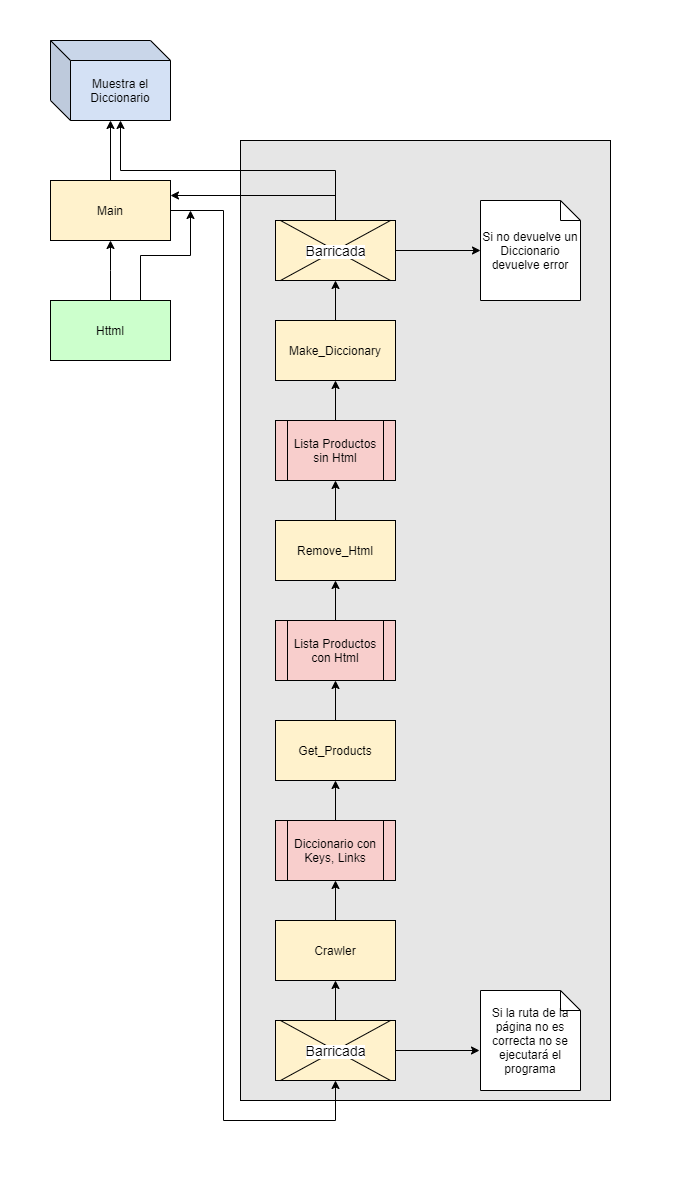

The diagram above was exported from draw.io. Its source (the exported page's mxGraphModel, read from the mxfile embedded in the PNG):
<mxGraphModel dx="1662" dy="1894" grid="1" gridSize="10" guides="1" tooltips="1" connect="1" arrows="1" fold="1" page="1" pageScale="1" pageWidth="850" pageHeight="1100" math="0" shadow="0">
  <root>
    <mxCell id="0" />
    <mxCell id="1" parent="0" />
    <mxCell id="VXmPo5rsy5TW3cUx0kv--102" value="" style="whiteSpace=wrap;html=1;align=center;fillColor=#FFFFFF;strokeColor=#FFFFFF;" parent="1" vertex="1">
      <mxGeometry x="60" y="-20" width="680" height="1190" as="geometry" />
    </mxCell>
    <mxCell id="VXmPo5rsy5TW3cUx0kv--1" value="" style="rounded=0;whiteSpace=wrap;html=1;fillColor=#E6E6E6;" parent="1" vertex="1">
      <mxGeometry x="300" y="120" width="370" height="960" as="geometry" />
    </mxCell>
    <mxCell id="VXmPo5rsy5TW3cUx0kv--25" style="edgeStyle=orthogonalEdgeStyle;rounded=0;orthogonalLoop=1;jettySize=auto;html=1;entryX=0.5;entryY=1;entryDx=0;entryDy=0;" parent="1" source="VXmPo5rsy5TW3cUx0kv--2" target="VXmPo5rsy5TW3cUx0kv--24" edge="1">
      <mxGeometry relative="1" as="geometry">
        <Array as="points">
          <mxPoint x="170" y="250" />
          <mxPoint x="170" y="250" />
        </Array>
      </mxGeometry>
    </mxCell>
    <mxCell id="VXmPo5rsy5TW3cUx0kv--57" style="edgeStyle=orthogonalEdgeStyle;rounded=0;orthogonalLoop=1;jettySize=auto;html=1;exitX=0.75;exitY=0;exitDx=0;exitDy=0;" parent="1" source="VXmPo5rsy5TW3cUx0kv--2" edge="1">
      <mxGeometry relative="1" as="geometry">
        <mxPoint x="250" y="190" as="targetPoint" />
      </mxGeometry>
    </mxCell>
    <mxCell id="VXmPo5rsy5TW3cUx0kv--2" value="Httml" style="rounded=0;whiteSpace=wrap;html=1;fillColor=#CCFFCC;" parent="1" vertex="1">
      <mxGeometry x="110" y="280" width="120" height="60" as="geometry" />
    </mxCell>
    <mxCell id="VXmPo5rsy5TW3cUx0kv--91" style="edgeStyle=orthogonalEdgeStyle;rounded=0;orthogonalLoop=1;jettySize=auto;html=1;exitX=0.5;exitY=0;exitDx=0;exitDy=0;entryX=0.5;entryY=1;entryDx=0;entryDy=0;" parent="1" source="VXmPo5rsy5TW3cUx0kv--4" target="VXmPo5rsy5TW3cUx0kv--78" edge="1">
      <mxGeometry relative="1" as="geometry" />
    </mxCell>
    <mxCell id="VXmPo5rsy5TW3cUx0kv--4" value="Get_Products" style="rounded=0;whiteSpace=wrap;html=1;fillColor=#FFF2CC;" parent="1" vertex="1">
      <mxGeometry x="335" y="700" width="120" height="60" as="geometry" />
    </mxCell>
    <mxCell id="VXmPo5rsy5TW3cUx0kv--93" style="edgeStyle=orthogonalEdgeStyle;rounded=0;orthogonalLoop=1;jettySize=auto;html=1;exitX=0.5;exitY=0;exitDx=0;exitDy=0;entryX=0.5;entryY=1;entryDx=0;entryDy=0;" parent="1" source="VXmPo5rsy5TW3cUx0kv--6" target="VXmPo5rsy5TW3cUx0kv--79" edge="1">
      <mxGeometry relative="1" as="geometry" />
    </mxCell>
    <mxCell id="VXmPo5rsy5TW3cUx0kv--6" value="Remove_Html" style="rounded=0;whiteSpace=wrap;html=1;fillColor=#FFF2CC;" parent="1" vertex="1">
      <mxGeometry x="335" y="500" width="120" height="60" as="geometry" />
    </mxCell>
    <mxCell id="VXmPo5rsy5TW3cUx0kv--76" style="edgeStyle=orthogonalEdgeStyle;rounded=0;orthogonalLoop=1;jettySize=auto;html=1;exitX=0.5;exitY=0;exitDx=0;exitDy=0;entryX=0.5;entryY=1;entryDx=0;entryDy=0;" parent="1" source="VXmPo5rsy5TW3cUx0kv--8" target="VXmPo5rsy5TW3cUx0kv--65" edge="1">
      <mxGeometry relative="1" as="geometry" />
    </mxCell>
    <mxCell id="VXmPo5rsy5TW3cUx0kv--8" value="Make_Diccionary" style="rounded=0;whiteSpace=wrap;html=1;fillColor=#FFF2CC;" parent="1" vertex="1">
      <mxGeometry x="335" y="300" width="120" height="60" as="geometry" />
    </mxCell>
    <mxCell id="VXmPo5rsy5TW3cUx0kv--9" style="edgeStyle=orthogonalEdgeStyle;rounded=0;orthogonalLoop=1;jettySize=auto;html=1;exitX=0.5;exitY=1;exitDx=0;exitDy=0;" parent="1" source="VXmPo5rsy5TW3cUx0kv--1" target="VXmPo5rsy5TW3cUx0kv--1" edge="1">
      <mxGeometry relative="1" as="geometry" />
    </mxCell>
    <mxCell id="VXmPo5rsy5TW3cUx0kv--27" style="edgeStyle=orthogonalEdgeStyle;rounded=0;orthogonalLoop=1;jettySize=auto;html=1;exitX=0.5;exitY=0;exitDx=0;exitDy=0;entryX=0.5;entryY=1;entryDx=0;entryDy=0;" parent="1" source="VXmPo5rsy5TW3cUx0kv--24" edge="1">
      <mxGeometry relative="1" as="geometry">
        <mxPoint x="170" y="100" as="targetPoint" />
      </mxGeometry>
    </mxCell>
    <mxCell id="liMAk8maSybEpkuVgtQc-2" style="edgeStyle=orthogonalEdgeStyle;rounded=0;orthogonalLoop=1;jettySize=auto;html=1;entryX=0.5;entryY=1;entryDx=0;entryDy=0;" edge="1" parent="1" source="VXmPo5rsy5TW3cUx0kv--24" target="VXmPo5rsy5TW3cUx0kv--32">
      <mxGeometry relative="1" as="geometry">
        <Array as="points">
          <mxPoint x="283" y="190" />
          <mxPoint x="283" y="1100" />
          <mxPoint x="395" y="1100" />
        </Array>
      </mxGeometry>
    </mxCell>
    <mxCell id="VXmPo5rsy5TW3cUx0kv--24" value="Main" style="rounded=0;whiteSpace=wrap;html=1;fillColor=#FFF2CC;" parent="1" vertex="1">
      <mxGeometry x="110" y="160" width="120" height="60" as="geometry" />
    </mxCell>
    <mxCell id="VXmPo5rsy5TW3cUx0kv--3" value="Crawler" style="rounded=0;whiteSpace=wrap;html=1;fillColor=#FFF2CC;" parent="1" vertex="1">
      <mxGeometry x="335" y="900" width="120" height="60" as="geometry" />
    </mxCell>
    <mxCell id="VXmPo5rsy5TW3cUx0kv--68" style="edgeStyle=orthogonalEdgeStyle;rounded=0;orthogonalLoop=1;jettySize=auto;html=1;exitX=0.5;exitY=0;exitDx=0;exitDy=0;entryX=1;entryY=0.25;entryDx=0;entryDy=0;" parent="1" source="VXmPo5rsy5TW3cUx0kv--65" target="VXmPo5rsy5TW3cUx0kv--24" edge="1">
      <mxGeometry relative="1" as="geometry">
        <Array as="points">
          <mxPoint x="395" y="175" />
        </Array>
        <mxPoint x="335" y="30" as="sourcePoint" />
      </mxGeometry>
    </mxCell>
    <mxCell id="VXmPo5rsy5TW3cUx0kv--69" value="Muestra el Diccionario" style="shape=cube;whiteSpace=wrap;html=1;boundedLbl=1;backgroundOutline=1;darkOpacity=0.05;darkOpacity2=0.1;fillColor=#D4E1F5;" parent="1" vertex="1">
      <mxGeometry x="110" y="20" width="120" height="80" as="geometry" />
    </mxCell>
    <mxCell id="VXmPo5rsy5TW3cUx0kv--74" value="" style="group" parent="1" vertex="1" connectable="0">
      <mxGeometry x="335" y="200" width="120" height="60" as="geometry" />
    </mxCell>
    <mxCell id="VXmPo5rsy5TW3cUx0kv--65" value="" style="rounded=0;whiteSpace=wrap;html=1;fillColor=#FFF2CC;" parent="VXmPo5rsy5TW3cUx0kv--74" vertex="1">
      <mxGeometry width="120" height="60" as="geometry" />
    </mxCell>
    <mxCell id="VXmPo5rsy5TW3cUx0kv--66" value="" style="shape=umlDestroy;fillColor=#CCFFCC;" parent="VXmPo5rsy5TW3cUx0kv--74" vertex="1">
      <mxGeometry x="5" width="110" height="60" as="geometry" />
    </mxCell>
    <mxCell id="VXmPo5rsy5TW3cUx0kv--67" value="&lt;span style=&quot;background-color: rgb(255 , 255 , 255)&quot;&gt;&lt;font style=&quot;font-size: 14px&quot;&gt;Barricada&lt;/font&gt;&lt;/span&gt;" style="text;html=1;align=center;verticalAlign=middle;resizable=0;points=[];autosize=1;" parent="VXmPo5rsy5TW3cUx0kv--74" vertex="1">
      <mxGeometry x="20" y="20" width="80" height="20" as="geometry" />
    </mxCell>
    <mxCell id="VXmPo5rsy5TW3cUx0kv--75" style="edgeStyle=orthogonalEdgeStyle;rounded=0;orthogonalLoop=1;jettySize=auto;html=1;exitX=0.5;exitY=0;exitDx=0;exitDy=0;entryX=0;entryY=0;entryDx=70;entryDy=80;entryPerimeter=0;" parent="1" source="VXmPo5rsy5TW3cUx0kv--65" target="VXmPo5rsy5TW3cUx0kv--69" edge="1">
      <mxGeometry relative="1" as="geometry">
        <mxPoint x="395" y="160" as="targetPoint" />
      </mxGeometry>
    </mxCell>
    <mxCell id="VXmPo5rsy5TW3cUx0kv--90" style="edgeStyle=orthogonalEdgeStyle;rounded=0;orthogonalLoop=1;jettySize=auto;html=1;exitX=0.5;exitY=0;exitDx=0;exitDy=0;entryX=0.5;entryY=1;entryDx=0;entryDy=0;" parent="1" source="VXmPo5rsy5TW3cUx0kv--77" target="VXmPo5rsy5TW3cUx0kv--4" edge="1">
      <mxGeometry relative="1" as="geometry" />
    </mxCell>
    <mxCell id="VXmPo5rsy5TW3cUx0kv--77" value="Diccionario con Keys, Links" style="shape=process;whiteSpace=wrap;html=1;backgroundOutline=1;fillColor=#F8CECC;" parent="1" vertex="1">
      <mxGeometry x="335" y="800" width="120" height="60" as="geometry" />
    </mxCell>
    <mxCell id="VXmPo5rsy5TW3cUx0kv--92" style="edgeStyle=orthogonalEdgeStyle;rounded=0;orthogonalLoop=1;jettySize=auto;html=1;exitX=0.5;exitY=0;exitDx=0;exitDy=0;entryX=0.5;entryY=1;entryDx=0;entryDy=0;" parent="1" source="VXmPo5rsy5TW3cUx0kv--78" target="VXmPo5rsy5TW3cUx0kv--6" edge="1">
      <mxGeometry relative="1" as="geometry" />
    </mxCell>
    <mxCell id="VXmPo5rsy5TW3cUx0kv--78" value="Lista Productos con Html" style="shape=process;whiteSpace=wrap;html=1;backgroundOutline=1;fillColor=#F8CECC;" parent="1" vertex="1">
      <mxGeometry x="335" y="600" width="120" height="60" as="geometry" />
    </mxCell>
    <mxCell id="VXmPo5rsy5TW3cUx0kv--94" style="edgeStyle=orthogonalEdgeStyle;rounded=0;orthogonalLoop=1;jettySize=auto;html=1;exitX=0.5;exitY=0;exitDx=0;exitDy=0;entryX=0.5;entryY=1;entryDx=0;entryDy=0;" parent="1" source="VXmPo5rsy5TW3cUx0kv--79" target="VXmPo5rsy5TW3cUx0kv--8" edge="1">
      <mxGeometry relative="1" as="geometry" />
    </mxCell>
    <mxCell id="VXmPo5rsy5TW3cUx0kv--79" value="Lista Productos sin Html" style="shape=process;whiteSpace=wrap;html=1;backgroundOutline=1;fillColor=#F8CECC;" parent="1" vertex="1">
      <mxGeometry x="335" y="400" width="120" height="60" as="geometry" />
    </mxCell>
    <mxCell id="VXmPo5rsy5TW3cUx0kv--86" value="" style="group" parent="1" vertex="1" connectable="0">
      <mxGeometry x="335" y="1000" width="120" height="60" as="geometry" />
    </mxCell>
    <mxCell id="VXmPo5rsy5TW3cUx0kv--32" value="" style="rounded=0;whiteSpace=wrap;html=1;fillColor=#FFF2CC;" parent="VXmPo5rsy5TW3cUx0kv--86" vertex="1">
      <mxGeometry width="120" height="60" as="geometry" />
    </mxCell>
    <mxCell id="VXmPo5rsy5TW3cUx0kv--60" value="" style="shape=umlDestroy;fillColor=#CCFFCC;" parent="VXmPo5rsy5TW3cUx0kv--86" vertex="1">
      <mxGeometry x="5" width="110" height="60" as="geometry" />
    </mxCell>
    <mxCell id="VXmPo5rsy5TW3cUx0kv--61" value="&lt;span style=&quot;background-color: rgb(255 , 255 , 255)&quot;&gt;&lt;font style=&quot;font-size: 14px&quot;&gt;Barricada&lt;/font&gt;&lt;/span&gt;" style="text;html=1;align=center;verticalAlign=middle;resizable=0;points=[];autosize=1;" parent="VXmPo5rsy5TW3cUx0kv--86" vertex="1">
      <mxGeometry x="20" y="20" width="80" height="20" as="geometry" />
    </mxCell>
    <mxCell id="VXmPo5rsy5TW3cUx0kv--45" style="edgeStyle=orthogonalEdgeStyle;rounded=0;orthogonalLoop=1;jettySize=auto;html=1;exitX=0.5;exitY=0;exitDx=0;exitDy=0;entryX=0.5;entryY=1;entryDx=0;entryDy=0;" parent="1" source="VXmPo5rsy5TW3cUx0kv--32" target="VXmPo5rsy5TW3cUx0kv--3" edge="1">
      <mxGeometry relative="1" as="geometry" />
    </mxCell>
    <mxCell id="VXmPo5rsy5TW3cUx0kv--89" style="edgeStyle=orthogonalEdgeStyle;rounded=0;orthogonalLoop=1;jettySize=auto;html=1;exitX=0.5;exitY=0;exitDx=0;exitDy=0;entryX=0.5;entryY=1;entryDx=0;entryDy=0;" parent="1" source="VXmPo5rsy5TW3cUx0kv--3" target="VXmPo5rsy5TW3cUx0kv--77" edge="1">
      <mxGeometry relative="1" as="geometry">
        <mxPoint x="405" y="1010" as="sourcePoint" />
        <mxPoint x="405" y="970" as="targetPoint" />
      </mxGeometry>
    </mxCell>
    <mxCell id="VXmPo5rsy5TW3cUx0kv--96" value="Si la ruta de la página no es correcta no se ejecutará el programa" style="shape=note;size=20;whiteSpace=wrap;html=1;fillColor=#FFFFFF;" parent="1" vertex="1">
      <mxGeometry x="540" y="970" width="100" height="100" as="geometry" />
    </mxCell>
    <mxCell id="VXmPo5rsy5TW3cUx0kv--98" value="Si no devuelve un Diccionario devuelve error" style="shape=note;size=20;whiteSpace=wrap;html=1;fillColor=#FFFFFF;" parent="1" vertex="1">
      <mxGeometry x="540" y="180" width="100" height="100" as="geometry" />
    </mxCell>
    <mxCell id="VXmPo5rsy5TW3cUx0kv--100" style="edgeStyle=orthogonalEdgeStyle;rounded=0;orthogonalLoop=1;jettySize=auto;html=1;exitX=1;exitY=0.5;exitDx=0;exitDy=0;entryX=0;entryY=0.5;entryDx=0;entryDy=0;entryPerimeter=0;" parent="1" source="VXmPo5rsy5TW3cUx0kv--65" target="VXmPo5rsy5TW3cUx0kv--98" edge="1">
      <mxGeometry relative="1" as="geometry" />
    </mxCell>
    <mxCell id="VXmPo5rsy5TW3cUx0kv--101" style="edgeStyle=orthogonalEdgeStyle;rounded=0;orthogonalLoop=1;jettySize=auto;html=1;exitX=1;exitY=0.5;exitDx=0;exitDy=0;entryX=-0.01;entryY=0.6;entryDx=0;entryDy=0;entryPerimeter=0;" parent="1" source="VXmPo5rsy5TW3cUx0kv--32" target="VXmPo5rsy5TW3cUx0kv--96" edge="1">
      <mxGeometry relative="1" as="geometry" />
    </mxCell>
  </root>
</mxGraphModel>